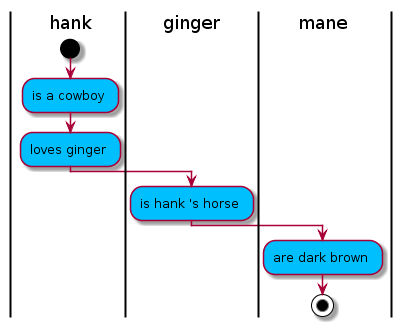

The diagram above was rendered by PlantUML. Its source (embedded in the PNG):
@startuml
|hank|
start
  #00bfff:is a cowboy ;
|hank|
  #00bfff:loves ginger ;
|ginger|
  #00bfff:is hank 's horse ;
|mane|
  #00bfff:are dark brown ;
stop
@enduml